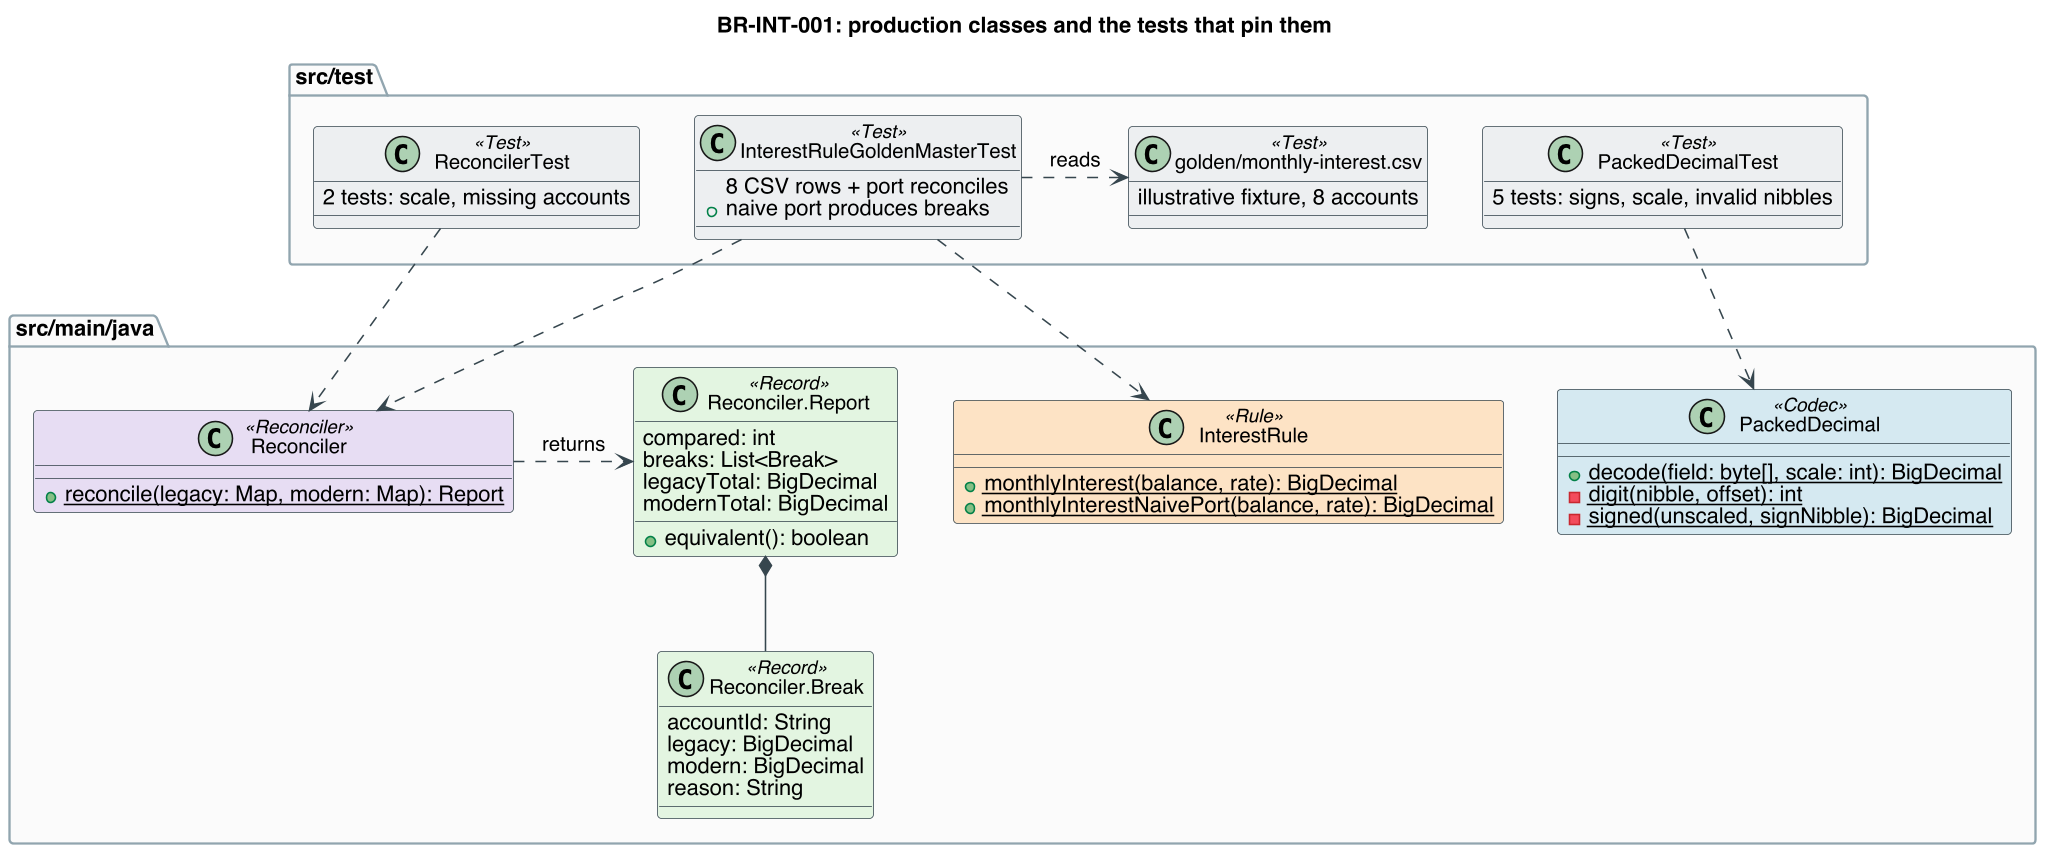

The diagram above was rendered by PlantUML. Its source (embedded in the PNG):
@startuml equivalence-classes
set separator none
skinparam backgroundColor #ffffff
skinparam dpi 150
skinparam defaultFontName Helvetica
skinparam classFontSize 13
skinparam shadowing false
skinparam class {
  BackgroundColor<<Rule>> #fde2c4
  BackgroundColor<<Codec>> #d4e8f0
  BackgroundColor<<Reconciler>> #e6dcf2
  BackgroundColor<<Record>> #e3f4e1
  BackgroundColor<<Test>> #eceff1
  BorderColor #37474f
  ArrowColor #37474f
}
skinparam package {
  BackgroundColor #fafafa
  BorderColor #90a4ae
}
title BR-INT-001: production classes and the tests that pin them

package "src/test" {
  class PackedDecimalTest <<Test>> {
    5 tests: signs, scale, invalid nibbles
  }
  class InterestRuleGoldenMasterTest <<Test>> {
    8 CSV rows + port reconciles
    + naive port produces breaks
  }
  class ReconcilerTest <<Test>> {
    2 tests: scale, missing accounts
  }
  class "golden/monthly-interest.csv" as CSV <<Test>> {
    illustrative fixture, 8 accounts
  }
}

package "src/main/java" {
  class PackedDecimal <<Codec>> {
    + {static} decode(field: byte[], scale: int): BigDecimal
    - {static} digit(nibble, offset): int
    - {static} signed(unscaled, signNibble): BigDecimal
  }
  class InterestRule <<Rule>> {
    + {static} monthlyInterest(balance, rate): BigDecimal
    + {static} monthlyInterestNaivePort(balance, rate): BigDecimal
  }
  class Reconciler <<Reconciler>> {
    + {static} reconcile(legacy: Map, modern: Map): Report
  }
  class "Reconciler.Report" as Report <<Record>> {
    compared: int
    breaks: List<Break>
    legacyTotal: BigDecimal
    modernTotal: BigDecimal
    + equivalent(): boolean
  }
  class "Reconciler.Break" as Break <<Record>> {
    accountId: String
    legacy: BigDecimal
    modern: BigDecimal
    reason: String
  }
}

Reconciler .right.> Report : returns
Report *-down- Break
PackedDecimalTest .down.> PackedDecimal
InterestRuleGoldenMasterTest .down.> InterestRule
InterestRuleGoldenMasterTest .down.> Reconciler
InterestRuleGoldenMasterTest .right.> CSV : reads
ReconcilerTest .down.> Reconciler
@enduml